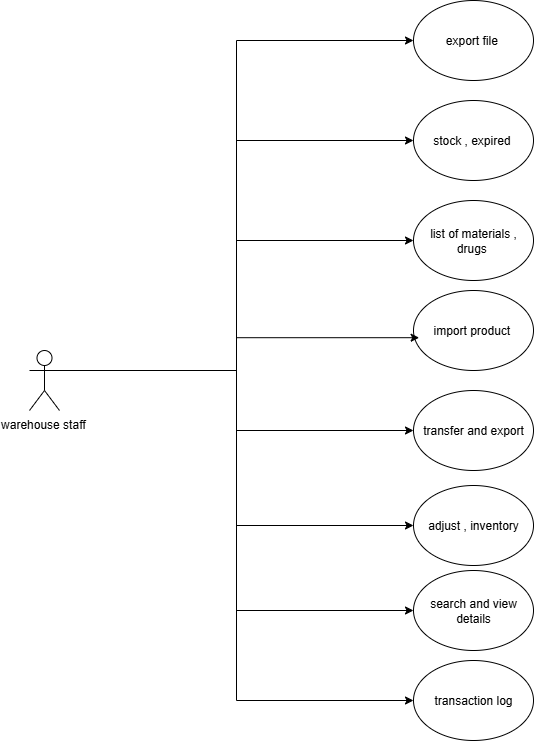

The diagram above was exported from draw.io. Its source (the exported page's mxGraphModel, read from the mxfile embedded in the PNG):
<mxGraphModel dx="1042" dy="561" grid="1" gridSize="10" guides="1" tooltips="1" connect="1" arrows="1" fold="1" page="1" pageScale="1" pageWidth="827" pageHeight="1169" background="#ffffff" math="0" shadow="0">
  <root>
    <object label="" id="0">
      <mxCell />
    </object>
    <mxCell id="1" parent="0" />
    <mxCell id="jjATHe2ksGmNqz_rCSzL-2" style="edgeStyle=orthogonalEdgeStyle;rounded=0;orthogonalLoop=1;jettySize=auto;html=1;exitX=1;exitY=0.3333333333333333;exitDx=0;exitDy=0;exitPerimeter=0;entryX=0;entryY=0.5;entryDx=0;entryDy=0;" parent="1" source="XqK8UMz95Ko9rg61tcjm-8" target="jjATHe2ksGmNqz_rCSzL-1" edge="1">
      <mxGeometry relative="1" as="geometry" />
    </mxCell>
    <mxCell id="jjATHe2ksGmNqz_rCSzL-6" style="edgeStyle=orthogonalEdgeStyle;rounded=0;orthogonalLoop=1;jettySize=auto;html=1;exitX=1;exitY=0.3333333333333333;exitDx=0;exitDy=0;exitPerimeter=0;entryX=0;entryY=0.5;entryDx=0;entryDy=0;" parent="1" source="XqK8UMz95Ko9rg61tcjm-8" target="jjATHe2ksGmNqz_rCSzL-5" edge="1">
      <mxGeometry relative="1" as="geometry" />
    </mxCell>
    <mxCell id="jjATHe2ksGmNqz_rCSzL-8" style="edgeStyle=orthogonalEdgeStyle;rounded=0;orthogonalLoop=1;jettySize=auto;html=1;exitX=1;exitY=0.3333333333333333;exitDx=0;exitDy=0;exitPerimeter=0;entryX=0;entryY=0.5;entryDx=0;entryDy=0;" parent="1" source="XqK8UMz95Ko9rg61tcjm-8" target="jjATHe2ksGmNqz_rCSzL-7" edge="1">
      <mxGeometry relative="1" as="geometry" />
    </mxCell>
    <mxCell id="jjATHe2ksGmNqz_rCSzL-10" style="edgeStyle=orthogonalEdgeStyle;rounded=0;orthogonalLoop=1;jettySize=auto;html=1;exitX=1;exitY=0.3333333333333333;exitDx=0;exitDy=0;exitPerimeter=0;entryX=0;entryY=0.5;entryDx=0;entryDy=0;" parent="1" source="XqK8UMz95Ko9rg61tcjm-8" target="jjATHe2ksGmNqz_rCSzL-9" edge="1">
      <mxGeometry relative="1" as="geometry" />
    </mxCell>
    <mxCell id="jjATHe2ksGmNqz_rCSzL-12" style="edgeStyle=orthogonalEdgeStyle;rounded=0;orthogonalLoop=1;jettySize=auto;html=1;exitX=1;exitY=0.3333333333333333;exitDx=0;exitDy=0;exitPerimeter=0;entryX=0;entryY=0.5;entryDx=0;entryDy=0;" parent="1" source="XqK8UMz95Ko9rg61tcjm-8" target="jjATHe2ksGmNqz_rCSzL-11" edge="1">
      <mxGeometry relative="1" as="geometry">
        <mxPoint x="400" y="840" as="targetPoint" />
      </mxGeometry>
    </mxCell>
    <mxCell id="fb1-pRVHDM8Gp4-EPrTB-2" style="edgeStyle=orthogonalEdgeStyle;rounded=0;orthogonalLoop=1;jettySize=auto;html=1;exitX=1;exitY=0.3333333333333333;exitDx=0;exitDy=0;exitPerimeter=0;entryX=0;entryY=0.5;entryDx=0;entryDy=0;" edge="1" parent="1" source="XqK8UMz95Ko9rg61tcjm-8" target="fb1-pRVHDM8Gp4-EPrTB-1">
      <mxGeometry relative="1" as="geometry" />
    </mxCell>
    <mxCell id="fb1-pRVHDM8Gp4-EPrTB-4" style="edgeStyle=orthogonalEdgeStyle;rounded=0;orthogonalLoop=1;jettySize=auto;html=1;exitX=1;exitY=0.3333333333333333;exitDx=0;exitDy=0;exitPerimeter=0;entryX=0;entryY=0.5;entryDx=0;entryDy=0;" edge="1" parent="1" source="XqK8UMz95Ko9rg61tcjm-8" target="fb1-pRVHDM8Gp4-EPrTB-3">
      <mxGeometry relative="1" as="geometry" />
    </mxCell>
    <mxCell id="XqK8UMz95Ko9rg61tcjm-8" value="warehouse staff&amp;nbsp;&lt;div&gt;&lt;br&gt;&lt;/div&gt;" style="shape=umlActor;verticalLabelPosition=bottom;verticalAlign=top;html=1;outlineConnect=0;strokeColor=default;align=center;fontFamily=Helvetica;fontSize=12;fontColor=default;fillColor=default;" parent="1" vertex="1">
      <mxGeometry x="30" y="410" width="30" height="60" as="geometry" />
    </mxCell>
    <mxCell id="jjATHe2ksGmNqz_rCSzL-1" value="list of materials , drugs&amp;nbsp;" style="ellipse;whiteSpace=wrap;html=1;" parent="1" vertex="1">
      <mxGeometry x="414" y="260" width="120" height="80" as="geometry" />
    </mxCell>
    <mxCell id="jjATHe2ksGmNqz_rCSzL-3" value="import product&amp;nbsp;" style="ellipse;whiteSpace=wrap;html=1;" parent="1" vertex="1">
      <mxGeometry x="414" y="350" width="120" height="80" as="geometry" />
    </mxCell>
    <mxCell id="jjATHe2ksGmNqz_rCSzL-4" style="edgeStyle=orthogonalEdgeStyle;rounded=0;orthogonalLoop=1;jettySize=auto;html=1;exitX=1;exitY=0.3333333333333333;exitDx=0;exitDy=0;exitPerimeter=0;entryX=0.047;entryY=0.59;entryDx=0;entryDy=0;entryPerimeter=0;" parent="1" source="XqK8UMz95Ko9rg61tcjm-8" target="jjATHe2ksGmNqz_rCSzL-3" edge="1">
      <mxGeometry relative="1" as="geometry" />
    </mxCell>
    <mxCell id="jjATHe2ksGmNqz_rCSzL-5" value="transfer and export" style="ellipse;whiteSpace=wrap;html=1;" parent="1" vertex="1">
      <mxGeometry x="414" y="450" width="120" height="80" as="geometry" />
    </mxCell>
    <mxCell id="jjATHe2ksGmNqz_rCSzL-7" value="adjust , inventory" style="ellipse;whiteSpace=wrap;html=1;" parent="1" vertex="1">
      <mxGeometry x="414" y="545" width="120" height="80" as="geometry" />
    </mxCell>
    <mxCell id="jjATHe2ksGmNqz_rCSzL-9" value="search and view details" style="ellipse;whiteSpace=wrap;html=1;" parent="1" vertex="1">
      <mxGeometry x="414" y="630" width="120" height="80" as="geometry" />
    </mxCell>
    <mxCell id="jjATHe2ksGmNqz_rCSzL-11" value="transaction log" style="ellipse;whiteSpace=wrap;html=1;" parent="1" vertex="1">
      <mxGeometry x="414" y="720" width="120" height="80" as="geometry" />
    </mxCell>
    <mxCell id="fb1-pRVHDM8Gp4-EPrTB-1" value="stock , expired&amp;nbsp;" style="ellipse;whiteSpace=wrap;html=1;" vertex="1" parent="1">
      <mxGeometry x="414" y="160" width="120" height="80" as="geometry" />
    </mxCell>
    <mxCell id="fb1-pRVHDM8Gp4-EPrTB-3" value="export file&amp;nbsp;" style="ellipse;whiteSpace=wrap;html=1;" vertex="1" parent="1">
      <mxGeometry x="414" y="60" width="120" height="80" as="geometry" />
    </mxCell>
  </root>
</mxGraphModel>